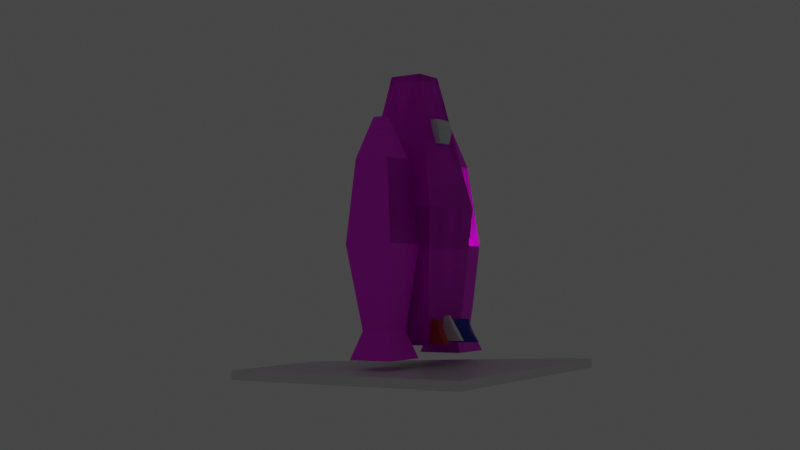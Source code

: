 # Source: Rocket.blend  (saved by Blender 3.2.14; exported with 4.5.12 LTS)
import bpy
from mathutils import Matrix  # noqa: F401  (used for matrix-valued properties, if any)

bpy.ops.wm.read_factory_settings(use_empty=True)
scene = bpy.context.scene
scene.name = 'Scene'

# ---- collections
col_collection = bpy.data.collections.new('Collection'); scene.collection.children.link(col_collection)
col_collection_2 = bpy.data.collections.new('Collection 2'); scene.collection.children.link(col_collection_2)

# ---- images (referenced by path relative to the original .blend; pixels are not part of the script)
import os
ASSET_DIR = os.environ.get("B2B_ASSET_DIR", "")  # directory of the original .blend (textures are referenced by path, not embedded)
HERE = os.path.dirname(os.path.abspath(__file__))  # packed textures are extracted next to this script under _unpacked/

def load_image(name, relpath, width, height, colorspace="sRGB"):
    """Load a texture the original file referenced (path relative to the .blend, or extracted next to this script)."""
    p = next((c for c in (os.path.join(HERE, relpath), os.path.join(ASSET_DIR, relpath)) if relpath and os.path.exists(c)), "")
    if p:
        img = bpy.data.images.load(p, check_existing=True)
        img.name = name
    else:  # same state as the original file: an image datablock whose file is absent (Cycles renders it pink)
        img = bpy.data.images.new(name, width, height)
        img.source = "FILE"
        img.filepath = "//" + (relpath or name)
    img.colorspace_settings.name = colorspace
    return img
img_new_image = load_image('New Image', 'New Image.png', 1024, 1024, 'sRGB')

# ---- materials (node trees are filled in below, after node groups)
mat_material = bpy.data.materials.new('Material')
mat_material.alpha_threshold = 0.0
mat_material.line_color = (0.0, 0.0, 0.0, 1.0)
mat_black = bpy.data.materials.new('Black')
mat_wing = bpy.data.materials.new('Wing')
mat_material_002 = bpy.data.materials.new('Material.002')
mat_material_001 = bpy.data.materials.new('Material.001')
mat_wing_1 = bpy.data.materials.new('WIng')

# ---- material node trees
mat_material.use_nodes = True; mat_material.node_tree.nodes.clear()
_N = mat_material.node_tree.nodes; _L = mat_material.node_tree.links
n0 = _N.new('ShaderNodeOutputMaterial'); n0.name = 'Material Output'; n0.location = (300, 300)
n1 = _N.new('ShaderNodeBsdfPrincipled'); n1.name = 'Principled BSDF'; n1.location = (10, 300)
n1.distribution = 'GGX'
n1.subsurface_method = 'RANDOM_WALK_SKIN'
n1.inputs[2].default_value = 0.4
n1.inputs[3].default_value = 1.45
n1.inputs[27].default_value = (0.0, 0.0, 0.0, 1.0)
n1.inputs[28].default_value = 1.0
_L.new(n1.outputs[0], n0.inputs[0])
n0.is_active_output = True
mat_black.use_nodes = True; mat_black.node_tree.nodes.clear()
_N = mat_black.node_tree.nodes; _L = mat_black.node_tree.links
n0 = _N.new('ShaderNodeBsdfPrincipled'); n0.name = 'Principled BSDF'; n0.location = (10, 300)
n0.distribution = 'GGX'
n0.subsurface_method = 'RANDOM_WALK_SKIN'
n0.inputs[3].default_value = 1.45
n0.inputs[27].default_value = (0.0, 0.0, 0.0, 1.0)
n0.inputs[28].default_value = 1.0
n1 = _N.new('ShaderNodeOutputMaterial'); n1.name = 'Material Output'; n1.location = (300, 300)
n2 = _N.new('ShaderNodeTexImage'); n2.name = 'Image Texture'; n2.location = (-316, 118)
n2.image = img_new_image
_L.new(n0.outputs[0], n1.inputs[0])
_L.new(n2.outputs[0], n0.inputs[0])
n1.is_active_output = True
mat_wing.use_nodes = True; mat_wing.node_tree.nodes.clear()
_N = mat_wing.node_tree.nodes; _L = mat_wing.node_tree.links
n0 = _N.new('ShaderNodeBsdfPrincipled'); n0.name = 'Principled BSDF'; n0.location = (10, 300)
n0.distribution = 'GGX'
n0.subsurface_method = 'RANDOM_WALK_SKIN'
n0.inputs[0].default_value = (0.01775, 0.03102, 0.5395, 1.0)
n0.inputs[3].default_value = 1.45
n0.inputs[27].default_value = (0.0, 0.0, 0.0, 1.0)
n0.inputs[28].default_value = 1.0
n1 = _N.new('ShaderNodeOutputMaterial'); n1.name = 'Material Output'; n1.location = (300, 300)
_L.new(n0.outputs[0], n1.inputs[0])
n1.is_active_output = True
mat_material_002.use_nodes = True; mat_material_002.node_tree.nodes.clear()
_N = mat_material_002.node_tree.nodes; _L = mat_material_002.node_tree.links
n0 = _N.new('ShaderNodeBsdfPrincipled'); n0.name = 'Principled BSDF'; n0.location = (10, 300)
n0.distribution = 'GGX'
n0.subsurface_method = 'RANDOM_WALK_SKIN'
n0.inputs[0].default_value = (0.5007, 0.7452, 0.8, 1.0)
n0.inputs[3].default_value = 1.45
n0.inputs[8].default_value = 1.0
n0.inputs[9].default_value = (8.0, 0.2, 0.1)
n0.inputs[10].default_value = 0.5052
n0.inputs[13].default_value = 1.0
n0.inputs[27].default_value = (0.0, 0.0, 0.0, 1.0)
n0.inputs[28].default_value = 1.0
n1 = _N.new('ShaderNodeOutputMaterial'); n1.name = 'Material Output'; n1.location = (300, 300)
_L.new(n0.outputs[0], n1.inputs[0])
n1.is_active_output = True
mat_material_001.use_nodes = True; mat_material_001.node_tree.nodes.clear()
_N = mat_material_001.node_tree.nodes; _L = mat_material_001.node_tree.links
n0 = _N.new('ShaderNodeBsdfPrincipled'); n0.name = 'Principled BSDF'; n0.location = (10, 300)
n0.distribution = 'GGX'
n0.subsurface_method = 'RANDOM_WALK_SKIN'
n0.inputs[0].default_value = (0.5711, 0.02732, 0.03071, 1.0)
n0.inputs[3].default_value = 1.45
n0.inputs[27].default_value = (0.0, 0.0, 0.0, 1.0)
n0.inputs[28].default_value = 1.0
n1 = _N.new('ShaderNodeOutputMaterial'); n1.name = 'Material Output'; n1.location = (300, 300)
_L.new(n0.outputs[0], n1.inputs[0])
n1.is_active_output = True
mat_wing_1.use_nodes = True; mat_wing_1.node_tree.nodes.clear()
_N = mat_wing_1.node_tree.nodes; _L = mat_wing_1.node_tree.links
n0 = _N.new('ShaderNodeBsdfPrincipled'); n0.name = 'Principled BSDF'; n0.location = (10, 300)
n0.distribution = 'GGX'
n0.subsurface_method = 'RANDOM_WALK_SKIN'
n0.inputs[0].default_value = (0.0319, 0.05127, 0.521, 1.0)
n0.inputs[3].default_value = 1.45
n0.inputs[27].default_value = (0.0, 0.0, 0.0, 1.0)
n0.inputs[28].default_value = 1.0
n1 = _N.new('ShaderNodeOutputMaterial'); n1.name = 'Material Output'; n1.location = (300, 300)
_L.new(n0.outputs[0], n1.inputs[0])
n1.is_active_output = True

# ---- world
world_world = bpy.data.worlds.new('World'); scene.world = world_world
world_world.use_nodes = True; world_world.node_tree.nodes.clear()
_N = world_world.node_tree.nodes; _L = world_world.node_tree.links
n0 = _N.new('ShaderNodeOutputWorld'); n0.name = 'World Output'; n0.location = (300, 300)
n1 = _N.new('ShaderNodeBackground'); n1.name = 'Background'; n1.location = (10, 300)
n1.inputs[0].default_value = (0.05088, 0.05088, 0.05088, 1.0)
_L.new(n1.outputs[0], n0.inputs[0])
n0.is_active_output = True
world_world.color = (0.05088, 0.05088, 0.05088)
world_world.use_sun_shadow = False
world_world.sun_shadow_jitter_overblur = 0.0

# ---- cameras
cam_camera = bpy.data.cameras.new('Camera')
cam_camera.clip_end = 100.0
cam_camera.ortho_scale = 7.314

# ---- lights
light_light = bpy.data.lights.new('Light', 'POINT')
light_light.transmission_factor = 0.0
light_light.energy = 1000.0
light_light.shadow_soft_size = 0.1
light_light.shadow_maximum_resolution = 0.006
light_light.use_absolute_resolution = True

# ---- meshes
me_cube = bpy.data.meshes.new('Cube')
me_cube.from_pydata([(1.0, 1.0, 1.0), (1.0, 1.0, -1.0), (1.0, -1.0, 1.0), (1.0, -1.0, -1.0), (-1.0, 1.0, 1.0), (-1.0, 1.0, -1.0), (-1.0, -1.0, 1.0), (-1.0, -1.0, -1.0)], [], [(0, 4, 6, 2), (3, 2, 6, 7), (7, 6, 4, 5), (5, 1, 3, 7), (1, 0, 2, 3), (5, 4, 0, 1)])
_uv = me_cube.uv_layers.new(name='UVMap')
_uv.uv.foreach_set('vector', [0.625, 0.5, 0.875, 0.5, 0.875, 0.75, 0.625, 0.75, 0.375, 0.75, 0.625, 0.75, 0.625, 1.0, 0.375, 1.0, 0.375, 0.0, 0.625, 0.0, 0.625, 0.25, 0.375, 0.25, 0.125, 0.5, 0.375, 0.5, 0.375, 0.75, 0.125, 0.75, 0.375, 0.5, 0.625, 0.5, 0.625, 0.75, 0.375, 0.75, 0.375, 0.25, 0.625, 0.25, 0.625, 0.5, 0.375, 0.5])
me_cube.materials.append(mat_material)
me_cube.use_mirror_vertex_groups = False
me_cube.update()
me_cube_001 = bpy.data.meshes.new('Cube.001')
me_cube_001.from_pydata([(-0.8241, -0.8241, -0.4107), (-0.4694, -0.4694, 7.095), (-0.8241, 0.8241, -0.4107), (-0.4694, 0.4694, 7.095), (0.8241, -0.8241, -0.4107), (0.4694, -0.4694, 7.095), (0.8241, 0.8241, -0.4107), (0.4694, 0.4694, 7.095), (-1.162, -1.162, 3.342), (-1.162, 1.162, 3.342), (1.162, 1.162, 3.342), (1.162, -1.162, 3.342), (-0.8241, -0.8241, -0.4107), (-0.4694, -0.4694, 7.095), (-0.8241, 0.8241, -0.4107), (-0.4694, 0.4694, 7.095), (0.4694, -0.4694, 7.095), (0.8241, 0.8241, -0.4107), (0.4694, 0.4694, 7.095), (-1.162, -1.162, 3.342), (-1.162, 1.162, 3.342), (1.162, 1.162, 3.342), (1.162, -1.162, 3.342), (-0.8241, -0.8241, -0.4107), (-0.4694, -0.4694, 7.095), (-0.8241, 0.8241, -0.4107), (-0.4694, 0.4694, 7.095), (0.4694, -0.4694, 7.095), (0.8241, 0.8241, -0.4107), (0.4694, 0.4694, 7.095), (-1.162, -1.162, 3.342), (-1.162, 1.162, 3.342), (1.162, 1.162, 3.342), (1.162, -1.162, 3.342), (1.24, 0.4758, 4.638), (1.24, -0.5364, 4.638), (2.252, 0.4758, 4.638), (2.252, -0.5364, 4.638), (1.033, 0.6833, 2.333), (2.46, -0.7439, 2.333), (2.46, 0.6833, 2.333), (1.24, 0.4758, 4.638), (1.458, 0.258, 0.02769), (1.24, -0.5364, 4.638), (1.458, -0.3186, 0.02769), (2.035, 0.258, 0.02769), (2.252, -0.5364, 4.638), (2.035, -0.3186, 0.02769), (1.033, 0.6833, 2.333), (1.033, -0.7439, 2.333), (2.46, -0.7439, 2.333), (2.46, 0.6833, 2.333), (-2.255, 0.4758, 4.638), (-2.255, -0.5364, 4.638), (-1.243, 0.4758, 4.638), (-1.243, -0.5364, 4.638), (-2.463, 0.6833, 2.333), (-1.036, -0.7439, 2.333), (-1.036, 0.6833, 2.333), (-2.255, 0.4758, 4.638), (-2.159, 0.3794, 0.02769), (-2.255, -0.5364, 4.638), (-2.159, -0.44, 0.02769), (-1.34, 0.3794, 0.02769), (-1.243, -0.5364, 4.638), (-1.34, -0.44, 0.02769), (-2.463, 0.6833, 2.333), (-2.463, -0.7439, 2.333), (-1.036, -0.7439, 2.333), (-1.036, 0.6833, 2.333), (-2.412, 0.6326, -0.7366), (-2.412, -0.6932, -0.7366), (-1.086, -0.6932, -0.7366), (-1.086, 0.6326, -0.7366), (-1.9, -0.1813, 5.77), (-1.9, 0.1207, 5.77), (-1.598, -0.1813, 5.77), (-1.598, 0.1207, 5.77), (0.8241, -0.8241, -0.4107), (0.4694, -0.4694, 7.095), (0.8241, 0.8241, -0.4107), (0.4694, 0.4694, 7.095), (-0.8241, -0.8241, -0.4107), (-0.4694, -0.4694, 7.095), (-0.8241, 0.8241, -0.4107), (-0.4694, 0.4694, 7.095), (1.162, -1.162, 3.342), (1.162, 1.162, 3.342), (-1.162, 1.162, 3.342), (-1.162, -1.162, 3.342), (0.8241, -0.8241, -0.4107), (0.4694, -0.4694, 7.095), (0.8241, 0.8241, -0.4107), (0.4694, 0.4694, 7.095), (-0.4694, -0.4694, 7.095), (-0.8241, 0.8241, -0.4107), (-0.4694, 0.4694, 7.095), (1.162, -1.162, 3.342), (1.162, 1.162, 3.342), (-1.162, 1.162, 3.342), (-1.162, -1.162, 3.342), (0.8241, -0.8241, -0.4107), (0.4694, -0.4694, 7.095), (0.8241, 0.8241, -0.4107), (0.4694, 0.4694, 7.095), (-0.4694, -0.4694, 7.095), (-0.8241, 0.8241, -0.4107), (-0.4694, 0.4694, 7.095), (1.162, -1.162, 3.342), (1.162, 1.162, 3.342), (-1.162, 1.162, 3.342), (-1.162, -1.162, 3.342), (-1.24, 0.4758, 4.638), (-1.24, -0.5364, 4.638), (-2.252, 0.4758, 4.638), (-2.252, -0.5364, 4.638), (-1.033, 0.6833, 2.333), (-2.46, -0.7439, 2.333), (-2.46, 0.6833, 2.333), (-1.24, 0.4758, 4.638), (-1.458, 0.258, 0.02769), (-1.24, -0.5364, 4.638), (-1.458, -0.3186, 0.02769), (-2.035, 0.258, 0.02769), (-2.252, -0.5364, 4.638), (-2.035, -0.3186, 0.02769), (-1.033, 0.6833, 2.333), (-1.033, -0.7439, 2.333), (-2.46, -0.7439, 2.333), (-2.46, 0.6833, 2.333), (2.255, 0.4758, 4.638), (2.255, -0.5364, 4.638), (1.243, 0.4758, 4.638), (1.243, -0.5364, 4.638), (2.463, 0.6833, 2.333), (1.036, -0.7439, 2.333), (1.036, 0.6833, 2.333), (2.255, 0.4758, 4.638), (2.159, 0.3794, 0.02769), (2.255, -0.5364, 4.638), (2.159, -0.44, 0.02769), (1.34, 0.3794, 0.02769), (1.243, -0.5364, 4.638), (1.34, -0.44, 0.02769), (2.463, 0.6833, 2.333), (2.463, -0.7439, 2.333), (1.036, -0.7439, 2.333), (1.036, 0.6833, 2.333), (2.412, 0.6326, -0.7366), (2.412, -0.6932, -0.7366), (1.086, -0.6932, -0.7366), (1.086, 0.6326, -0.7366), (1.9, -0.1813, 5.77), (1.9, 0.1207, 5.77), (1.598, -0.1813, 5.77), (1.598, 0.1207, 5.77)], [], [(8, 1, 3, 9), (9, 3, 7, 10), (10, 7, 5, 11), (11, 5, 1, 8), (2, 6, 4, 0), (7, 3, 1, 5), (4, 11, 8, 0), (6, 10, 11, 4), (2, 9, 10, 6), (0, 8, 9, 2), (19, 13, 15, 20), (20, 15, 18, 21), (21, 18, 16, 22), (22, 16, 13, 19), (18, 15, 13, 16), (14, 20, 21, 17), (12, 19, 20, 14), (30, 24, 26, 31), (31, 26, 29, 32), (32, 29, 27, 33), (33, 27, 24, 30), (29, 26, 24, 27), (25, 31, 32, 28), (23, 30, 31, 25), (35, 37, 36, 34), (36, 40, 38, 34), (37, 39, 40, 36), (48, 42, 44, 49), (49, 44, 47, 50), (50, 47, 45, 51), (51, 45, 42, 48), (47, 44, 42, 45), (43, 49, 50, 46), (41, 48, 49, 43), (52, 53, 74, 75), (54, 58, 56, 52), (55, 57, 58, 54), (66, 60, 62, 67), (67, 62, 65, 68), (68, 65, 63, 69), (69, 63, 60, 66), (60, 63, 73, 70), (61, 67, 68, 64), (59, 66, 67, 61), (72, 71, 70, 73), (62, 60, 70, 71), (63, 65, 72, 73), (65, 62, 71, 72), (74, 76, 77, 75), (54, 52, 75, 77), (55, 54, 77, 76), (53, 55, 76, 74), (86, 87, 81, 79), (87, 88, 85, 81), (88, 89, 83, 85), (89, 86, 79, 83), (80, 78, 82, 84), (85, 83, 79, 81), (82, 78, 86, 89), (84, 82, 89, 88), (80, 84, 88, 87), (78, 80, 87, 86), (97, 98, 93, 91), (98, 99, 96, 93), (99, 100, 94, 96), (100, 97, 91, 94), (96, 94, 91, 93), (92, 95, 99, 98), (90, 92, 98, 97), (108, 109, 104, 102), (109, 110, 107, 104), (110, 111, 105, 107), (111, 108, 102, 105), (107, 105, 102, 104), (103, 106, 110, 109), (101, 103, 109, 108), (113, 112, 114, 115), (114, 112, 116, 118), (115, 114, 118, 117), (126, 127, 122, 120), (127, 128, 125, 122), (128, 129, 123, 125), (129, 126, 120, 123), (125, 123, 120, 122), (121, 124, 128, 127), (119, 121, 127, 126), (130, 153, 152, 131), (132, 130, 134, 136), (133, 132, 136, 135), (144, 145, 140, 138), (145, 146, 143, 140), (146, 147, 141, 143), (147, 144, 138, 141), (138, 148, 151, 141), (139, 142, 146, 145), (137, 139, 145, 144), (150, 151, 148, 149), (140, 149, 148, 138), (141, 151, 150, 143), (143, 150, 149, 140), (152, 153, 155, 154), (132, 155, 153, 130), (133, 154, 155, 132), (131, 152, 154, 133)])
_uv = me_cube_001.uv_layers.new(name='UVMap')
_uv.uv.foreach_set('vector', [0.5, 0.0, 0.625, 0.0, 0.625, 0.25, 0.5, 0.25, 0.5, 0.25, 0.625, 0.25, 0.625, 0.5, 0.5, 0.5, 0.5, 0.5, 0.625, 0.5, 0.625, 0.75, 0.5, 0.75, 0.5, 0.75, 0.625, 0.75, 0.625, 1.0, 0.5, 1.0, 0.125, 0.5, 0.375, 0.5, 0.375, 0.75, 0.125, 0.75, 0.625, 0.5, 0.875, 0.5, 0.875, 0.75, 0.625, 0.75, 0.7833, 0.4261, 0.6477, 0.4261, 0.6552, 0.3432, 0.7886, 0.3673, 0.7886, 0.485, 0.6552, 0.5091, 0.6477, 0.4261, 0.7833, 0.4261, 0.375, 0.25, 0.5, 0.25, 0.5, 0.5, 0.375, 0.5, 0.375, 0.0, 0.5, 0.0, 0.5, 0.25, 0.375, 0.25, 0.5, 0.0, 0.625, 0.0, 0.625, 0.25, 0.5, 0.25, 0.5, 0.25, 0.625, 0.25, 0.625, 0.5, 0.5, 0.5, 0.5, 0.5, 0.625, 0.5, 0.625, 0.75, 0.5, 0.75, 0.5, 0.75, 0.625, 0.75, 0.625, 1.0, 0.5, 1.0, 0.625, 0.5, 0.875, 0.5, 0.875, 0.75, 0.625, 0.75, 0.375, 0.25, 0.5, 0.25, 0.5, 0.5, 0.375, 0.5, 0.375, 0.0, 0.5, 0.0, 0.5, 0.25, 0.375, 0.25, 0.1536, 0.2485, 0.1456, 0.1465, 0.1464, 0.1414, 0.1897, 0.1408, 0.1897, 0.1408, 0.1464, 0.1414, 0.1413, 0.14, 0.1438, 0.04197, 0.1438, 0.04197, 0.1413, 0.14, 0.1404, 0.1453, 0.04197, 0.1484, 0.04197, 0.1484, 0.1404, 0.1453, 0.1456, 0.1465, 0.1536, 0.2485, 0.625, 0.5, 0.875, 0.5, 0.875, 0.75, 0.625, 0.75, 0.3599, 0.138, 0.1897, 0.1408, 0.1438, 0.04197, 0.3605, 0.045, 0.3605, 0.2286, 0.1536, 0.2485, 0.1897, 0.1408, 0.3599, 0.138, 0.125, 0.5, 0.375, 0.5, 0.375, 0.75, 0.125, 0.75, 0.375, 0.75, 0.5, 0.75, 0.5, 1.0, 0.375, 1.0, 0.8725, 0.3506, 0.9554, 0.3432, 0.9554, 0.3943, 0.8725, 0.3869, 0.5, 0.0, 0.625, 0.0, 0.625, 0.25, 0.5, 0.25, 0.5279, 0.4325, 0.5638, 0.51, 0.5469, 0.5219, 0.4861, 0.462, 0.4861, 0.462, 0.5469, 0.5219, 0.5353, 0.539, 0.4573, 0.5043, 0.5, 0.75, 0.625, 0.75, 0.625, 1.0, 0.5, 1.0, 0.625, 0.5, 0.875, 0.5, 0.875, 0.75, 0.625, 0.75, 0.474, 0.369, 0.5279, 0.4325, 0.4861, 0.462, 0.4444, 0.3899, 0.4995, 0.3432, 0.5638, 0.3961, 0.5279, 0.4325, 0.474, 0.369, 0.881, 0.1404, 0.8575, 0.1853, 0.847, 0.1561, 0.8504, 0.1534, 0.8409, 0.132, 0.8208, 0.04736, 0.881, 0.04197, 0.881, 0.1404, 0.8143, 0.1609, 0.7588, 0.07372, 0.8208, 0.04736, 0.8409, 0.132, 0.5249, 0.1913, 0.5187, 0.1148, 0.5192, 0.1148, 0.5511, 0.1135, 0.5511, 0.1135, 0.5192, 0.1148, 0.5193, 0.1139, 0.5182, 0.04197, 0.5182, 0.04197, 0.5193, 0.1139, 0.5185, 0.114, 0.4444, 0.1175, 0.4444, 0.1175, 0.5185, 0.114, 0.5187, 0.1148, 0.5249, 0.1913, 0.5187, 0.1148, 0.5185, 0.114, 0.5189, 0.1143, 0.5189, 0.1144, 0.6745, 0.1115, 0.5511, 0.1135, 0.5182, 0.04197, 0.6749, 0.04481, 0.6749, 0.1771, 0.5249, 0.1913, 0.5511, 0.1135, 0.6745, 0.1115, 0.625, 0.5, 0.875, 0.5, 0.875, 0.75, 0.625, 0.75, 0.5192, 0.1148, 0.5187, 0.1148, 0.5189, 0.1144, 0.519, 0.1144, 0.5185, 0.114, 0.5193, 0.1139, 0.5189, 0.1143, 0.5189, 0.1143, 0.5193, 0.1139, 0.5192, 0.1148, 0.519, 0.1144, 0.5189, 0.1143, 0.847, 0.1561, 0.8447, 0.1525, 0.8478, 0.15, 0.8504, 0.1534, 0.8409, 0.132, 0.881, 0.1404, 0.8504, 0.1534, 0.8478, 0.15, 0.8143, 0.1609, 0.8409, 0.132, 0.8478, 0.15, 0.8447, 0.1525, 0.8575, 0.1853, 0.8143, 0.1609, 0.8447, 0.1525, 0.847, 0.1561, 0.5, 0.0, 0.5, 0.25, 0.625, 0.25, 0.625, 0.0, 0.5, 0.25, 0.5, 0.5, 0.625, 0.5, 0.625, 0.25, 0.5, 0.5, 0.5, 0.75, 0.625, 0.75, 0.625, 0.5, 0.5, 0.75, 0.5, 1.0, 0.625, 1.0, 0.625, 0.75, 0.125, 0.5, 0.125, 0.75, 0.375, 0.75, 0.375, 0.5, 0.625, 0.5, 0.625, 0.75, 0.875, 0.75, 0.875, 0.5, 0.7833, 0.676, 0.7886, 0.7348, 0.6552, 0.7589, 0.6477, 0.676, 0.7886, 0.6171, 0.7833, 0.676, 0.6477, 0.676, 0.6552, 0.593, 0.375, 0.25, 0.375, 0.5, 0.5, 0.5, 0.5, 0.25, 0.375, 0.0, 0.375, 0.25, 0.5, 0.25, 0.5, 0.0, 0.5, 0.0, 0.5, 0.25, 0.625, 0.25, 0.625, 0.0, 0.5, 0.25, 0.5, 0.5, 0.625, 0.5, 0.625, 0.25, 0.5, 0.5, 0.5, 0.75, 0.625, 0.75, 0.625, 0.5, 0.5, 0.75, 0.5, 1.0, 0.625, 1.0, 0.625, 0.75, 0.625, 0.5, 0.625, 0.75, 0.875, 0.75, 0.875, 0.5, 0.375, 0.25, 0.375, 0.5, 0.5, 0.5, 0.5, 0.25, 0.375, 0.0, 0.375, 0.25, 0.5, 0.25, 0.5, 0.0, 0.1536, 0.3324, 0.1897, 0.4401, 0.1464, 0.4395, 0.1456, 0.4344, 0.1897, 0.4401, 0.1438, 0.539, 0.1413, 0.4409, 0.1464, 0.4395, 0.1438, 0.539, 0.04197, 0.4325, 0.1404, 0.4356, 0.1413, 0.4409, 0.04197, 0.4325, 0.1536, 0.3324, 0.1456, 0.4344, 0.1404, 0.4356, 0.1413, 0.4409, 0.1404, 0.4356, 0.1456, 0.4344, 0.1464, 0.4395, 0.3599, 0.4429, 0.3605, 0.5359, 0.1438, 0.539, 0.1897, 0.4401, 0.3605, 0.3524, 0.3599, 0.4429, 0.1897, 0.4401, 0.1536, 0.3324, 0.125, 0.5, 0.125, 0.75, 0.375, 0.75, 0.375, 0.5, 0.1252, 0.9071, 0.1285, 0.9432, 0.04653, 0.958, 0.04197, 0.9071, 0.1285, 0.871, 0.1252, 0.9071, 0.04197, 0.9071, 0.04653, 0.8562, 0.5, 0.0, 0.5, 0.25, 0.625, 0.25, 0.625, 0.0, 0.4398, 0.7494, 0.398, 0.7199, 0.4588, 0.66, 0.4757, 0.6719, 0.398, 0.7199, 0.3692, 0.6777, 0.4472, 0.643, 0.4588, 0.66, 0.3692, 0.6777, 0.3571, 0.628, 0.4423, 0.6229, 0.4472, 0.643, 0.625, 0.5, 0.625, 0.75, 0.875, 0.75, 0.875, 0.5, 0.386, 0.8129, 0.3563, 0.792, 0.398, 0.7199, 0.4398, 0.7494, 0.4114, 0.8387, 0.386, 0.8129, 0.4398, 0.7494, 0.4757, 0.7858, 0.693, 0.8521, 0.6714, 0.872, 0.6673, 0.8738, 0.6477, 0.8522, 0.693, 0.8976, 0.693, 0.8521, 0.7969, 0.8428, 0.7969, 0.9069, 0.375, 0.5, 0.375, 0.75, 0.5, 0.75, 0.5, 0.5, 0.1223, 0.6229, 0.1486, 0.7007, 0.1168, 0.6994, 0.1162, 0.6994, 0.1486, 0.7007, 0.1158, 0.7722, 0.1169, 0.7003, 0.1168, 0.6994, 0.1158, 0.7722, 0.04197, 0.6966, 0.116, 0.7002, 0.1169, 0.7003, 0.04197, 0.6966, 0.1223, 0.6229, 0.1162, 0.6994, 0.116, 0.7002, 0.1162, 0.6994, 0.1165, 0.6998, 0.1164, 0.6998, 0.116, 0.7002, 0.272, 0.7027, 0.2724, 0.7694, 0.1158, 0.7722, 0.1486, 0.7007, 0.2724, 0.637, 0.272, 0.7027, 0.1486, 0.7007, 0.1223, 0.6229, 0.1165, 0.6999, 0.1164, 0.6998, 0.1165, 0.6998, 0.1165, 0.6998, 0.1168, 0.6994, 0.1165, 0.6998, 0.1165, 0.6998, 0.1162, 0.6994, 0.116, 0.7002, 0.1164, 0.6998, 0.1165, 0.6999, 0.1169, 0.7003, 0.1169, 0.7003, 0.1165, 0.6999, 0.1165, 0.6998, 0.1168, 0.6994, 0.6673, 0.8738, 0.6714, 0.872, 0.6734, 0.876, 0.6693, 0.8778, 0.693, 0.8976, 0.6734, 0.876, 0.6714, 0.872, 0.693, 0.8521, 0.6477, 0.8976, 0.6693, 0.8778, 0.6734, 0.876, 0.693, 0.8976, 0.6477, 0.8522, 0.6673, 0.8738, 0.6693, 0.8778, 0.6477, 0.8976])
_uv.active_render = True
_uv = me_cube_001.uv_layers.new(name='UVMap.001')
_uv.uv.foreach_set('vector', [0.5, 0.0, 0.625, 0.0, 0.625, 0.25, 0.5, 0.25, 0.5, 0.25, 0.625, 0.25, 0.625, 0.5, 0.5, 0.5, 0.5, 0.5, 0.625, 0.5, 0.625, 0.75, 0.5, 0.75, 0.5, 0.75, 0.625, 0.75, 0.625, 1.0, 0.5, 1.0, 0.125, 0.5, 0.375, 0.5, 0.375, 0.75, 0.125, 0.75, 0.625, 0.5, 0.875, 0.5, 0.875, 0.75, 0.625, 0.75, 0.7833, 0.4261, 0.6477, 0.4261, 0.6552, 0.3432, 0.7886, 0.3673, 0.7886, 0.485, 0.6552, 0.5091, 0.6477, 0.4261, 0.7833, 0.4261, 0.375, 0.25, 0.5, 0.25, 0.5, 0.5, 0.375, 0.5, 0.375, 0.0, 0.5, 0.0, 0.5, 0.25, 0.375, 0.25, 0.5, 0.0, 0.625, 0.0, 0.625, 0.25, 0.5, 0.25, 0.5, 0.25, 0.625, 0.25, 0.625, 0.5, 0.5, 0.5, 0.5, 0.5, 0.625, 0.5, 0.625, 0.75, 0.5, 0.75, 0.5, 0.75, 0.625, 0.75, 0.625, 1.0, 0.5, 1.0, 0.625, 0.5, 0.875, 0.5, 0.875, 0.75, 0.625, 0.75, 0.375, 0.25, 0.5, 0.25, 0.5, 0.5, 0.375, 0.5, 0.375, 0.0, 0.5, 0.0, 0.5, 0.25, 0.375, 0.25, 0.1536, 0.2485, 0.1456, 0.1465, 0.1464, 0.1414, 0.1897, 0.1408, 0.1897, 0.1408, 0.1464, 0.1414, 0.1413, 0.14, 0.1438, 0.04197, 0.1438, 0.04197, 0.1413, 0.14, 0.1404, 0.1453, 0.04197, 0.1484, 0.04197, 0.1484, 0.1404, 0.1453, 0.1456, 0.1465, 0.1536, 0.2485, 0.625, 0.5, 0.875, 0.5, 0.875, 0.75, 0.625, 0.75, 0.3599, 0.138, 0.1897, 0.1408, 0.1438, 0.04197, 0.3605, 0.045, 0.3605, 0.2286, 0.1536, 0.2485, 0.1897, 0.1408, 0.3599, 0.138, 0.125, 0.5, 0.375, 0.5, 0.375, 0.75, 0.125, 0.75, 0.375, 0.75, 0.5, 0.75, 0.5, 1.0, 0.375, 1.0, 0.8725, 0.3506, 0.9554, 0.3432, 0.9554, 0.3943, 0.8725, 0.3869, 0.5, 0.0, 0.625, 0.0, 0.625, 0.25, 0.5, 0.25, 0.5279, 0.4325, 0.5638, 0.51, 0.5469, 0.5219, 0.4861, 0.462, 0.4861, 0.462, 0.5469, 0.5219, 0.5353, 0.539, 0.4573, 0.5043, 0.5, 0.75, 0.625, 0.75, 0.625, 1.0, 0.5, 1.0, 0.625, 0.5, 0.875, 0.5, 0.875, 0.75, 0.625, 0.75, 0.474, 0.369, 0.5279, 0.4325, 0.4861, 0.462, 0.4444, 0.3899, 0.4995, 0.3432, 0.5638, 0.3961, 0.5279, 0.4325, 0.474, 0.369, 0.881, 0.1404, 0.8575, 0.1853, 0.847, 0.1561, 0.8504, 0.1534, 0.8409, 0.132, 0.8208, 0.04736, 0.881, 0.04197, 0.881, 0.1404, 0.8143, 0.1609, 0.7588, 0.07372, 0.8208, 0.04736, 0.8409, 0.132, 0.5249, 0.1913, 0.5187, 0.1148, 0.5192, 0.1148, 0.5511, 0.1135, 0.5511, 0.1135, 0.5192, 0.1148, 0.5193, 0.1139, 0.5182, 0.04197, 0.5182, 0.04197, 0.5193, 0.1139, 0.5185, 0.114, 0.4444, 0.1175, 0.4444, 0.1175, 0.5185, 0.114, 0.5187, 0.1148, 0.5249, 0.1913, 0.5187, 0.1148, 0.5185, 0.114, 0.5189, 0.1143, 0.5189, 0.1144, 0.6745, 0.1115, 0.5511, 0.1135, 0.5182, 0.04197, 0.6749, 0.04481, 0.6749, 0.1771, 0.5249, 0.1913, 0.5511, 0.1135, 0.6745, 0.1115, 0.625, 0.5, 0.875, 0.5, 0.875, 0.75, 0.625, 0.75, 0.5192, 0.1148, 0.5187, 0.1148, 0.5189, 0.1144, 0.519, 0.1144, 0.5185, 0.114, 0.5193, 0.1139, 0.5189, 0.1143, 0.5189, 0.1143, 0.5193, 0.1139, 0.5192, 0.1148, 0.519, 0.1144, 0.5189, 0.1143, 0.847, 0.1561, 0.8447, 0.1525, 0.8478, 0.15, 0.8504, 0.1534, 0.8409, 0.132, 0.881, 0.1404, 0.8504, 0.1534, 0.8478, 0.15, 0.8143, 0.1609, 0.8409, 0.132, 0.8478, 0.15, 0.8447, 0.1525, 0.8575, 0.1853, 0.8143, 0.1609, 0.8447, 0.1525, 0.847, 0.1561, 0.5, 0.0, 0.5, 0.25, 0.625, 0.25, 0.625, 0.0, 0.5, 0.25, 0.5, 0.5, 0.625, 0.5, 0.625, 0.25, 0.5, 0.5, 0.5, 0.75, 0.625, 0.75, 0.625, 0.5, 0.5, 0.75, 0.5, 1.0, 0.625, 1.0, 0.625, 0.75, 0.125, 0.5, 0.125, 0.75, 0.375, 0.75, 0.375, 0.5, 0.625, 0.5, 0.625, 0.75, 0.875, 0.75, 0.875, 0.5, 0.7833, 0.676, 0.7886, 0.7348, 0.6552, 0.7589, 0.6477, 0.676, 0.7886, 0.6171, 0.7833, 0.676, 0.6477, 0.676, 0.6552, 0.593, 0.375, 0.25, 0.375, 0.5, 0.5, 0.5, 0.5, 0.25, 0.375, 0.0, 0.375, 0.25, 0.5, 0.25, 0.5, 0.0, 0.5, 0.0, 0.5, 0.25, 0.625, 0.25, 0.625, 0.0, 0.5, 0.25, 0.5, 0.5, 0.625, 0.5, 0.625, 0.25, 0.5, 0.5, 0.5, 0.75, 0.625, 0.75, 0.625, 0.5, 0.5, 0.75, 0.5, 1.0, 0.625, 1.0, 0.625, 0.75, 0.625, 0.5, 0.625, 0.75, 0.875, 0.75, 0.875, 0.5, 0.375, 0.25, 0.375, 0.5, 0.5, 0.5, 0.5, 0.25, 0.375, 0.0, 0.375, 0.25, 0.5, 0.25, 0.5, 0.0, 0.1536, 0.3324, 0.1897, 0.4401, 0.1464, 0.4395, 0.1456, 0.4344, 0.1897, 0.4401, 0.1438, 0.539, 0.1413, 0.4409, 0.1464, 0.4395, 0.1438, 0.539, 0.04197, 0.4325, 0.1404, 0.4356, 0.1413, 0.4409, 0.04197, 0.4325, 0.1536, 0.3324, 0.1456, 0.4344, 0.1404, 0.4356, 0.1413, 0.4409, 0.1404, 0.4356, 0.1456, 0.4344, 0.1464, 0.4395, 0.3599, 0.4429, 0.3605, 0.5359, 0.1438, 0.539, 0.1897, 0.4401, 0.3605, 0.3524, 0.3599, 0.4429, 0.1897, 0.4401, 0.1536, 0.3324, 0.125, 0.5, 0.125, 0.75, 0.375, 0.75, 0.375, 0.5, 0.1252, 0.9071, 0.1285, 0.9432, 0.04653, 0.958, 0.04197, 0.9071, 0.1285, 0.871, 0.1252, 0.9071, 0.04197, 0.9071, 0.04653, 0.8562, 0.5, 0.0, 0.5, 0.25, 0.625, 0.25, 0.625, 0.0, 0.4398, 0.7494, 0.398, 0.7199, 0.4588, 0.66, 0.4757, 0.6719, 0.398, 0.7199, 0.3692, 0.6777, 0.4472, 0.643, 0.4588, 0.66, 0.3692, 0.6777, 0.3571, 0.628, 0.4423, 0.6229, 0.4472, 0.643, 0.625, 0.5, 0.625, 0.75, 0.875, 0.75, 0.875, 0.5, 0.386, 0.8129, 0.3563, 0.792, 0.398, 0.7199, 0.4398, 0.7494, 0.4114, 0.8387, 0.386, 0.8129, 0.4398, 0.7494, 0.4757, 0.7858, 0.693, 0.8521, 0.6714, 0.872, 0.6673, 0.8738, 0.6477, 0.8522, 0.693, 0.8976, 0.693, 0.8521, 0.7969, 0.8428, 0.7969, 0.9069, 0.375, 0.5, 0.375, 0.75, 0.5, 0.75, 0.5, 0.5, 0.1223, 0.6229, 0.1486, 0.7007, 0.1168, 0.6994, 0.1162, 0.6994, 0.1486, 0.7007, 0.1158, 0.7722, 0.1169, 0.7003, 0.1168, 0.6994, 0.1158, 0.7722, 0.04197, 0.6966, 0.116, 0.7002, 0.1169, 0.7003, 0.04197, 0.6966, 0.1223, 0.6229, 0.1162, 0.6994, 0.116, 0.7002, 0.1162, 0.6994, 0.1165, 0.6998, 0.1164, 0.6998, 0.116, 0.7002, 0.272, 0.7027, 0.2724, 0.7694, 0.1158, 0.7722, 0.1486, 0.7007, 0.2724, 0.637, 0.272, 0.7027, 0.1486, 0.7007, 0.1223, 0.6229, 0.1165, 0.6999, 0.1164, 0.6998, 0.1165, 0.6998, 0.1165, 0.6998, 0.1168, 0.6994, 0.1165, 0.6998, 0.1165, 0.6998, 0.1162, 0.6994, 0.116, 0.7002, 0.1164, 0.6998, 0.1165, 0.6999, 0.1169, 0.7003, 0.1169, 0.7003, 0.1165, 0.6999, 0.1165, 0.6998, 0.1168, 0.6994, 0.6673, 0.8738, 0.6714, 0.872, 0.6734, 0.876, 0.6693, 0.8778, 0.693, 0.8976, 0.6734, 0.876, 0.6714, 0.872, 0.693, 0.8521, 0.6477, 0.8976, 0.6693, 0.8778, 0.6734, 0.876, 0.693, 0.8976, 0.6477, 0.8522, 0.6673, 0.8738, 0.6693, 0.8778, 0.6477, 0.8976])
me_cube_001.materials.append(mat_black)
me_cube_001.materials.append(mat_wing)
me_cube_001.update()
me_cube_002 = bpy.data.meshes.new('Cube.002')
me_cube_002.from_pydata([(-0.7432, -0.6066, -1.0), (-1.0, -0.4946, 1.0), (-1.0, 1.0, -1.0), (-1.0, 1.0, 1.0), (0.7432, -0.6066, -1.0), (1.0, -0.4946, 1.0), (1.0, 1.0, -1.0), (1.0, 1.0, 1.0), (-1.0, -0.7473, 0.0), (-1.0, 1.0, 0.0), (1.0, 1.0, 0.0), (1.0, -0.7473, 0.0)], [], [(8, 1, 3, 9), (9, 3, 7, 10), (10, 7, 5, 11), (11, 5, 1, 8), (2, 6, 4, 0), (7, 3, 1, 5), (4, 11, 8, 0), (6, 10, 11, 4), (2, 9, 10, 6), (0, 8, 9, 2)])
_uv = me_cube_002.uv_layers.new(name='UVMap')
_uv.uv.foreach_set('vector', [0.5, 0.0, 0.625, 0.0, 0.625, 0.25, 0.5, 0.25, 0.5, 0.25, 0.625, 0.25, 0.625, 0.5, 0.5, 0.5, 0.5, 0.5, 0.625, 0.5, 0.625, 0.75, 0.5, 0.75, 0.5, 0.75, 0.625, 0.75, 0.625, 1.0, 0.5, 1.0, 0.125, 0.5, 0.375, 0.5, 0.375, 0.75, 0.125, 0.75, 0.625, 0.5, 0.875, 0.5, 0.875, 0.75, 0.625, 0.75, 0.375, 0.75, 0.5, 0.75, 0.5, 1.0, 0.375, 1.0, 0.375, 0.5, 0.5, 0.5, 0.5, 0.75, 0.375, 0.75, 0.375, 0.25, 0.5, 0.25, 0.5, 0.5, 0.375, 0.5, 0.375, 0.0, 0.5, 0.0, 0.5, 0.25, 0.375, 0.25])
me_cube_002.materials.append(mat_material_002)
me_cube_002.update()
me_cube_003 = bpy.data.meshes.new('Cube.003')
me_cube_003.from_pydata([(-0.7077, -1.022, -1.0), (-0.4455, -0.1957, 1.0), (-1.0, 1.0, -1.0), (-1.0, 1.0, 1.0), (0.7077, -1.022, -1.0), (0.4455, -0.1957, 1.0), (1.0, 1.0, -1.0), (1.0, 1.0, 1.0), (-1.0, -0.3833, 0.0), (-1.0, 1.0, 0.0), (1.0, 1.0, 0.0), (1.0, -0.3833, 0.0)], [], [(8, 1, 3, 9), (9, 3, 7, 10), (10, 7, 5, 11), (11, 5, 1, 8), (2, 6, 4, 0), (7, 3, 1, 5), (4, 11, 8, 0), (6, 10, 11, 4), (2, 9, 10, 6), (0, 8, 9, 2)])
_uv = me_cube_003.uv_layers.new(name='UVMap')
_uv.uv.foreach_set('vector', [0.5, 0.0, 0.625, 0.0, 0.625, 0.25, 0.5, 0.25, 0.5, 0.25, 0.625, 0.25, 0.625, 0.5, 0.5, 0.5, 0.5, 0.5, 0.625, 0.5, 0.625, 0.75, 0.5, 0.75, 0.5, 0.75, 0.625, 0.75, 0.625, 1.0, 0.5, 1.0, 0.125, 0.5, 0.375, 0.5, 0.375, 0.75, 0.125, 0.75, 0.625, 0.5, 0.875, 0.5, 0.875, 0.75, 0.625, 0.75, 0.375, 0.75, 0.5, 0.75, 0.5, 1.0, 0.375, 1.0, 0.375, 0.5, 0.5, 0.5, 0.5, 0.75, 0.375, 0.75, 0.375, 0.25, 0.5, 0.25, 0.5, 0.5, 0.375, 0.5, 0.375, 0.0, 0.5, 0.0, 0.5, 0.25, 0.375, 0.25])
me_cube_003.materials.append(mat_material_001)
me_cube_003.update()
me_cube_004 = bpy.data.meshes.new('Cube.004')
me_cube_004.from_pydata([(-0.7077, -1.022, -1.0), (-0.05687, 0.1522, 1.122), (-1.0, 1.0, -1.0), (-1.0, 1.0, 1.0), (0.7077, -1.022, -1.0), (0.6902, 0.1522, 1.122), (1.0, 1.0, -1.0), (1.0, 1.0, 1.0), (-1.0, -0.3833, 0.0), (-1.0, 1.0, 0.0), (1.0, 1.0, 0.0), (1.0, -0.3833, 0.0)], [], [(8, 1, 3, 9), (9, 3, 7, 10), (10, 7, 5, 11), (11, 5, 1, 8), (2, 6, 4, 0), (7, 3, 1, 5), (4, 11, 8, 0), (6, 10, 11, 4), (2, 9, 10, 6), (0, 8, 9, 2)])
_uv = me_cube_004.uv_layers.new(name='UVMap')
_uv.uv.foreach_set('vector', [0.5, 0.0, 0.625, 0.0, 0.625, 0.25, 0.5, 0.25, 0.5, 0.25, 0.625, 0.25, 0.625, 0.5, 0.5, 0.5, 0.5, 0.5, 0.625, 0.5, 0.625, 0.75, 0.5, 0.75, 0.5, 0.75, 0.625, 0.75, 0.625, 1.0, 0.5, 1.0, 0.125, 0.5, 0.375, 0.5, 0.375, 0.75, 0.125, 0.75, 0.625, 0.5, 0.875, 0.5, 0.875, 0.75, 0.625, 0.75, 0.375, 0.75, 0.5, 0.75, 0.5, 1.0, 0.375, 1.0, 0.375, 0.5, 0.5, 0.5, 0.5, 0.75, 0.375, 0.75, 0.375, 0.25, 0.5, 0.25, 0.5, 0.5, 0.375, 0.5, 0.375, 0.0, 0.5, 0.0, 0.5, 0.25, 0.375, 0.25])
me_cube_004.update()
me_cube_005 = bpy.data.meshes.new('Cube.005')
me_cube_005.from_pydata([(-0.7077, -1.022, -1.0), (-0.4455, -0.1957, 1.0), (-1.0, 1.0, -1.0), (-1.0, 1.0, 1.0), (0.7077, -1.022, -1.0), (0.4455, -0.1957, 1.0), (1.0, 1.0, -1.0), (1.0, 1.0, 1.0), (-1.0, -0.3833, 0.0), (-1.0, 1.0, 0.0), (1.0, 1.0, 0.0), (1.0, -0.3833, 0.0)], [], [(8, 1, 3, 9), (9, 3, 7, 10), (10, 7, 5, 11), (11, 5, 1, 8), (2, 6, 4, 0), (7, 3, 1, 5), (4, 11, 8, 0), (6, 10, 11, 4), (2, 9, 10, 6), (0, 8, 9, 2)])
_uv = me_cube_005.uv_layers.new(name='UVMap')
_uv.uv.foreach_set('vector', [0.5, 0.0, 0.625, 0.0, 0.625, 0.25, 0.5, 0.25, 0.5, 0.25, 0.625, 0.25, 0.625, 0.5, 0.5, 0.5, 0.5, 0.5, 0.625, 0.5, 0.625, 0.75, 0.5, 0.75, 0.5, 0.75, 0.625, 0.75, 0.625, 1.0, 0.5, 1.0, 0.125, 0.5, 0.375, 0.5, 0.375, 0.75, 0.125, 0.75, 0.625, 0.5, 0.875, 0.5, 0.875, 0.75, 0.625, 0.75, 0.375, 0.75, 0.5, 0.75, 0.5, 1.0, 0.375, 1.0, 0.375, 0.5, 0.5, 0.5, 0.5, 0.75, 0.375, 0.75, 0.375, 0.25, 0.5, 0.25, 0.5, 0.5, 0.375, 0.5, 0.375, 0.0, 0.5, 0.0, 0.5, 0.25, 0.375, 0.25])
me_cube_005.materials.append(mat_wing_1)
me_cube_005.update()

# ---- objects
ob_cube = bpy.data.objects.new('Cube', me_cube)
ob_light = bpy.data.objects.new('Light', light_light)
ob_camera = bpy.data.objects.new('Camera', cam_camera)
ob_cube_001 = bpy.data.objects.new('Cube.001', me_cube_001)
ob_cube_002 = bpy.data.objects.new('Cube.002', me_cube_002)
ob_cube_003 = bpy.data.objects.new('Cube.003', me_cube_003)
ob_cube_004 = bpy.data.objects.new('Cube.004', me_cube_004)
ob_cube_005 = bpy.data.objects.new('Cube.005', me_cube_005)

# ---- transforms, parenting, visibility, modifiers, constraints
ob_cube.location = (0.0, 0.0, 0.0)
ob_cube.scale = (11.64, -10.82, 0.3863)
ob_cube.lock_rotations_4d = False
ob_cube.empty_display_type = 'ARROWS'
ob_cube.lineart.crease_threshold = 0.0
ob_light.location = (4.076, 1.005, 5.904)
ob_light.rotation_euler = (0.6503, 0.05522, 1.866)
ob_light.lock_rotations_4d = False
ob_light.empty_display_type = 'ARROWS'
ob_light.color = (0.0, 0.0, 0.0, 0.0)
ob_light.lineart.crease_threshold = 0.0
ob_camera.location = (-80.57, -51.15, 7.831)
ob_camera.rotation_euler = (1.618, 0.01363, -0.9895)
ob_camera.lock_rotations_4d = False
ob_camera.empty_display_type = 'ARROWS'
ob_camera.color = (0.0, 0.0, 0.0, 0.0)
ob_camera.display_type = 'WIRE'
ob_camera.lineart.crease_threshold = 0.0
ob_cube_001.location = (0.0, 0.0, 3.443)
ob_cube_001.scale = (3.048, 3.048, 3.048)
ob_cube_002.location = (0.0, -2.307, 20.13)
ob_cube_003.location = (-2.061, -3.31, 3.298)
ob_cube_003.rotation_euler = (0.0, -0.0, -0.2618)
ob_cube_003.scale = (-0.3166, 1.0, 1.0)
ob_cube_004.location = (0.05545, -3.31, 3.477)
ob_cube_004.scale = (-0.3166, 1.0, 1.0)
ob_cube_005.location = (2.15, -3.52, 3.24)
ob_cube_005.rotation_euler = (0.0, -0.0, 0.2618)
ob_cube_005.scale = (-0.3166, 1.0, 1.0)

# ---- collection membership
col_collection.objects.link(ob_cube)
col_collection.objects.link(ob_light)
col_collection.objects.link(ob_camera)
col_collection.objects.link(ob_cube_001)
col_collection.objects.link(ob_cube_002)
col_collection.objects.link(ob_cube_003)
col_collection.objects.link(ob_cube_004)
col_collection.objects.link(ob_cube_005)

# ---- scene / render settings (as saved in the file)
scene.camera = ob_camera
scene.frame_start = 1; scene.frame_end = 250; scene.frame_set(206)
scene.render.engine = 'CYCLES'
scene.cycles.sampling_pattern = 'TABULATED_SOBOL'
scene.cycles.use_light_tree = False
scene.view_settings.view_transform = 'Filmic'
bpy.context.view_layer.update()
